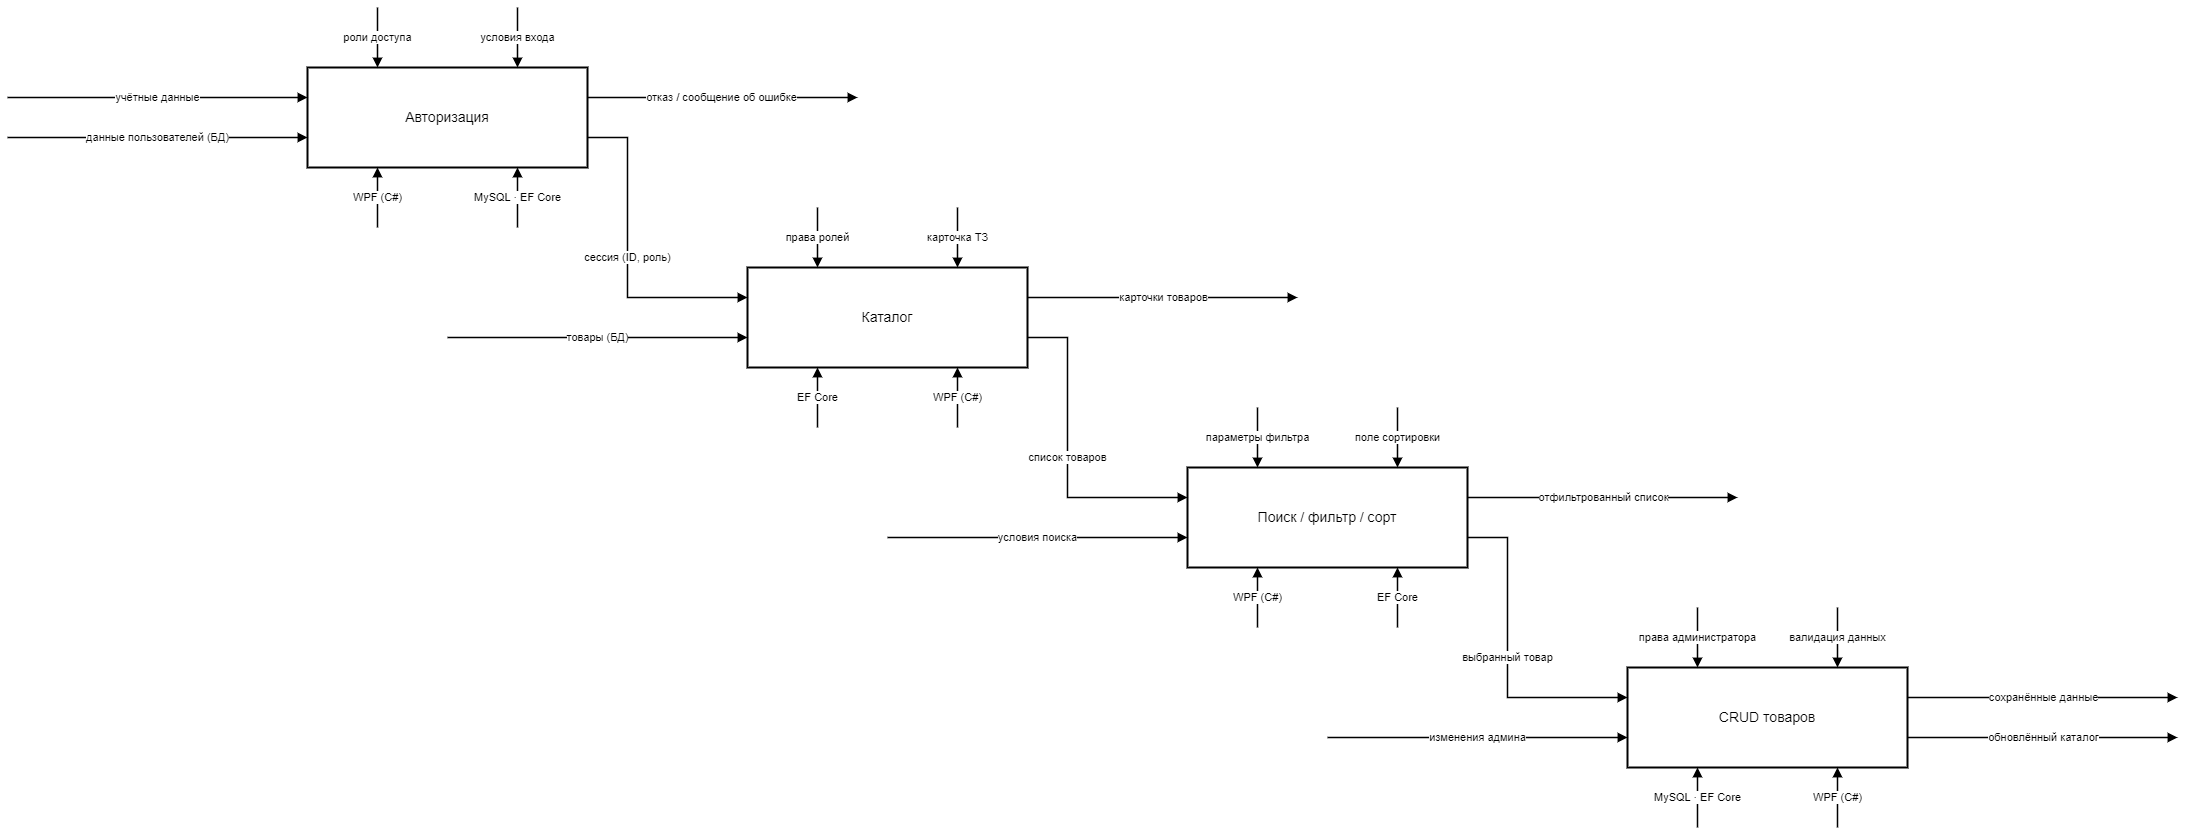

The diagram above was exported from draw.io. Its source (the exported page's mxGraphModel, read from the mxfile embedded in the PNG):
<mxGraphModel dx="2049" dy="1206" grid="1" gridSize="10" guides="1" tooltips="1" connect="1" arrows="1" fold="1" page="1" pageScale="1" pageWidth="2250" pageHeight="900" math="0" shadow="0">
  <root>
    <mxCell id="0" />
    <mxCell id="1" parent="0" />
    <mxCell id="b0" value="Авторизация" style="rounded=0;whiteSpace=wrap;html=1;fontSize=14;strokeWidth=2;" parent="1" vertex="1">
      <mxGeometry x="340" y="100" width="280" height="100" as="geometry" />
    </mxCell>
    <mxCell id="b1" value="Каталог" style="rounded=0;whiteSpace=wrap;html=1;fontSize=14;strokeWidth=2;" parent="1" vertex="1">
      <mxGeometry x="780" y="300" width="280" height="100" as="geometry" />
    </mxCell>
    <mxCell id="b2" value="Поиск / фильтр / сорт" style="rounded=0;whiteSpace=wrap;html=1;fontSize=14;strokeWidth=2;" parent="1" vertex="1">
      <mxGeometry x="1220" y="500" width="280" height="100" as="geometry" />
    </mxCell>
    <mxCell id="b3" value="CRUD товаров" style="rounded=0;whiteSpace=wrap;html=1;fontSize=14;strokeWidth=2;" parent="1" vertex="1">
      <mxGeometry x="1660" y="700" width="280" height="100" as="geometry" />
    </mxCell>
    <mxCell id="e0" value="роли доступа" style="endArrow=block;endFill=1;html=1;rounded=0;strokeWidth=1.5;fontSize=11;labelBackgroundColor=#ffffff;" parent="1" edge="1">
      <mxGeometry relative="1" as="geometry">
        <mxPoint x="410" y="40" as="sourcePoint" />
        <mxPoint x="410" y="100" as="targetPoint" />
      </mxGeometry>
    </mxCell>
    <mxCell id="e1" value="WPF (C#)" style="endArrow=block;endFill=1;html=1;rounded=0;strokeWidth=1.5;fontSize=11;labelBackgroundColor=#ffffff;" parent="1" edge="1">
      <mxGeometry relative="1" as="geometry">
        <mxPoint x="410" y="260" as="sourcePoint" />
        <mxPoint x="410" y="200" as="targetPoint" />
      </mxGeometry>
    </mxCell>
    <mxCell id="e2" value="условия входа" style="endArrow=block;endFill=1;html=1;rounded=0;strokeWidth=1.5;fontSize=11;labelBackgroundColor=#ffffff;" parent="1" edge="1">
      <mxGeometry relative="1" as="geometry">
        <mxPoint x="550" y="40" as="sourcePoint" />
        <mxPoint x="550" y="100" as="targetPoint" />
      </mxGeometry>
    </mxCell>
    <mxCell id="e3" value="MySQL · EF Core" style="endArrow=block;endFill=1;html=1;rounded=0;strokeWidth=1.5;fontSize=11;labelBackgroundColor=#ffffff;" parent="1" edge="1">
      <mxGeometry relative="1" as="geometry">
        <mxPoint x="550" y="260" as="sourcePoint" />
        <mxPoint x="550" y="200" as="targetPoint" />
      </mxGeometry>
    </mxCell>
    <mxCell id="e4" value="отказ / сообщение об ошибке" style="endArrow=block;endFill=1;html=1;rounded=0;strokeWidth=1.5;fontSize=11;labelBackgroundColor=#ffffff;" parent="1" edge="1">
      <mxGeometry relative="1" as="geometry">
        <mxPoint x="620" y="130" as="sourcePoint" />
        <mxPoint x="890" y="130" as="targetPoint" />
      </mxGeometry>
    </mxCell>
    <mxCell id="e5" value="сессия (ID, роль)" style="endArrow=block;endFill=1;html=1;rounded=0;strokeWidth=1.5;fontSize=11;labelBackgroundColor=#ffffff;" parent="1" edge="1">
      <mxGeometry relative="1" as="geometry">
        <mxPoint x="620" y="170" as="sourcePoint" />
        <mxPoint x="780" y="330" as="targetPoint" />
        <Array as="points">
          <mxPoint x="660" y="170" />
          <mxPoint x="660" y="330" />
        </Array>
      </mxGeometry>
    </mxCell>
    <mxCell id="e6" value="учётные данные" style="endArrow=block;endFill=1;html=1;rounded=0;strokeWidth=1.5;fontSize=11;labelBackgroundColor=#ffffff;" parent="1" edge="1">
      <mxGeometry relative="1" as="geometry">
        <mxPoint x="40" y="130" as="sourcePoint" />
        <mxPoint x="340" y="130" as="targetPoint" />
      </mxGeometry>
    </mxCell>
    <mxCell id="e7" value="данные пользователей (БД)" style="endArrow=block;endFill=1;html=1;rounded=0;strokeWidth=1.5;fontSize=11;labelBackgroundColor=#ffffff;" parent="1" edge="1">
      <mxGeometry relative="1" as="geometry">
        <mxPoint x="40" y="170" as="sourcePoint" />
        <mxPoint x="340" y="170" as="targetPoint" />
      </mxGeometry>
    </mxCell>
    <mxCell id="e8" value="права ролей" style="endArrow=block;endFill=1;html=1;rounded=0;strokeWidth=1.5;fontSize=11;labelBackgroundColor=#ffffff;" parent="1" edge="1">
      <mxGeometry relative="1" as="geometry">
        <mxPoint x="850" y="240" as="sourcePoint" />
        <mxPoint x="850" y="300" as="targetPoint" />
      </mxGeometry>
    </mxCell>
    <mxCell id="e9" value="EF Core" style="endArrow=block;endFill=1;html=1;rounded=0;strokeWidth=1.5;fontSize=11;labelBackgroundColor=#ffffff;" parent="1" edge="1">
      <mxGeometry relative="1" as="geometry">
        <mxPoint x="850" y="460" as="sourcePoint" />
        <mxPoint x="850" y="400" as="targetPoint" />
      </mxGeometry>
    </mxCell>
    <mxCell id="e10" value="карточка ТЗ" style="endArrow=block;endFill=1;html=1;rounded=0;strokeWidth=1.5;fontSize=11;labelBackgroundColor=#ffffff;" parent="1" edge="1">
      <mxGeometry relative="1" as="geometry">
        <mxPoint x="990" y="240" as="sourcePoint" />
        <mxPoint x="990" y="300" as="targetPoint" />
      </mxGeometry>
    </mxCell>
    <mxCell id="e11" value="WPF (C#)" style="endArrow=block;endFill=1;html=1;rounded=0;strokeWidth=1.5;fontSize=11;labelBackgroundColor=#ffffff;" parent="1" edge="1">
      <mxGeometry relative="1" as="geometry">
        <mxPoint x="990" y="460" as="sourcePoint" />
        <mxPoint x="990" y="400" as="targetPoint" />
      </mxGeometry>
    </mxCell>
    <mxCell id="e12" value="карточки товаров" style="endArrow=block;endFill=1;html=1;rounded=0;strokeWidth=1.5;fontSize=11;labelBackgroundColor=#ffffff;" parent="1" edge="1">
      <mxGeometry relative="1" as="geometry">
        <mxPoint x="1060" y="330" as="sourcePoint" />
        <mxPoint x="1330" y="330" as="targetPoint" />
      </mxGeometry>
    </mxCell>
    <mxCell id="e13" value="список товаров" style="endArrow=block;endFill=1;html=1;rounded=0;strokeWidth=1.5;fontSize=11;labelBackgroundColor=#ffffff;" parent="1" edge="1">
      <mxGeometry relative="1" as="geometry">
        <mxPoint x="1060" y="370" as="sourcePoint" />
        <mxPoint x="1220" y="530" as="targetPoint" />
        <Array as="points">
          <mxPoint x="1100" y="370" />
          <mxPoint x="1100" y="530" />
        </Array>
      </mxGeometry>
    </mxCell>
    <mxCell id="e14" value="товары (БД)" style="endArrow=block;endFill=1;html=1;rounded=0;strokeWidth=1.5;fontSize=11;labelBackgroundColor=#ffffff;" parent="1" edge="1">
      <mxGeometry relative="1" as="geometry">
        <mxPoint x="480" y="370" as="sourcePoint" />
        <mxPoint x="780" y="370" as="targetPoint" />
      </mxGeometry>
    </mxCell>
    <mxCell id="e15" value="параметры фильтра" style="endArrow=block;endFill=1;html=1;rounded=0;strokeWidth=1.5;fontSize=11;labelBackgroundColor=#ffffff;" parent="1" edge="1">
      <mxGeometry relative="1" as="geometry">
        <mxPoint x="1290" y="440" as="sourcePoint" />
        <mxPoint x="1290" y="500" as="targetPoint" />
      </mxGeometry>
    </mxCell>
    <mxCell id="e16" value="WPF (C#)" style="endArrow=block;endFill=1;html=1;rounded=0;strokeWidth=1.5;fontSize=11;labelBackgroundColor=#ffffff;" parent="1" edge="1">
      <mxGeometry relative="1" as="geometry">
        <mxPoint x="1290" y="660" as="sourcePoint" />
        <mxPoint x="1290" y="600" as="targetPoint" />
      </mxGeometry>
    </mxCell>
    <mxCell id="e17" value="поле сортировки" style="endArrow=block;endFill=1;html=1;rounded=0;strokeWidth=1.5;fontSize=11;labelBackgroundColor=#ffffff;" parent="1" edge="1">
      <mxGeometry relative="1" as="geometry">
        <mxPoint x="1430" y="440" as="sourcePoint" />
        <mxPoint x="1430" y="500" as="targetPoint" />
      </mxGeometry>
    </mxCell>
    <mxCell id="e18" value="EF Core" style="endArrow=block;endFill=1;html=1;rounded=0;strokeWidth=1.5;fontSize=11;labelBackgroundColor=#ffffff;" parent="1" edge="1">
      <mxGeometry relative="1" as="geometry">
        <mxPoint x="1430" y="660" as="sourcePoint" />
        <mxPoint x="1430" y="600" as="targetPoint" />
      </mxGeometry>
    </mxCell>
    <mxCell id="e19" value="отфильтрованный список" style="endArrow=block;endFill=1;html=1;rounded=0;strokeWidth=1.5;fontSize=11;labelBackgroundColor=#ffffff;" parent="1" edge="1">
      <mxGeometry relative="1" as="geometry">
        <mxPoint x="1500" y="530" as="sourcePoint" />
        <mxPoint x="1770" y="530" as="targetPoint" />
      </mxGeometry>
    </mxCell>
    <mxCell id="e20" value="выбранный товар" style="endArrow=block;endFill=1;html=1;rounded=0;strokeWidth=1.5;fontSize=11;labelBackgroundColor=#ffffff;" parent="1" edge="1">
      <mxGeometry relative="1" as="geometry">
        <mxPoint x="1500" y="570" as="sourcePoint" />
        <mxPoint x="1660" y="730" as="targetPoint" />
        <Array as="points">
          <mxPoint x="1540" y="570" />
          <mxPoint x="1540" y="730" />
        </Array>
      </mxGeometry>
    </mxCell>
    <mxCell id="e21" value="условия поиска" style="endArrow=block;endFill=1;html=1;rounded=0;strokeWidth=1.5;fontSize=11;labelBackgroundColor=#ffffff;" parent="1" edge="1">
      <mxGeometry relative="1" as="geometry">
        <mxPoint x="920" y="570" as="sourcePoint" />
        <mxPoint x="1220" y="570" as="targetPoint" />
      </mxGeometry>
    </mxCell>
    <mxCell id="e22" value="права администратора" style="endArrow=block;endFill=1;html=1;rounded=0;strokeWidth=1.5;fontSize=11;labelBackgroundColor=#ffffff;" parent="1" edge="1">
      <mxGeometry relative="1" as="geometry">
        <mxPoint x="1730" y="640" as="sourcePoint" />
        <mxPoint x="1730" y="700" as="targetPoint" />
      </mxGeometry>
    </mxCell>
    <mxCell id="e23" value="MySQL · EF Core" style="endArrow=block;endFill=1;html=1;rounded=0;strokeWidth=1.5;fontSize=11;labelBackgroundColor=#ffffff;" parent="1" edge="1">
      <mxGeometry relative="1" as="geometry">
        <mxPoint x="1730" y="860" as="sourcePoint" />
        <mxPoint x="1730" y="800" as="targetPoint" />
      </mxGeometry>
    </mxCell>
    <mxCell id="e24" value="валидация данных" style="endArrow=block;endFill=1;html=1;rounded=0;strokeWidth=1.5;fontSize=11;labelBackgroundColor=#ffffff;" parent="1" edge="1">
      <mxGeometry relative="1" as="geometry">
        <mxPoint x="1870" y="640" as="sourcePoint" />
        <mxPoint x="1870" y="700" as="targetPoint" />
      </mxGeometry>
    </mxCell>
    <mxCell id="e25" value="WPF (C#)" style="endArrow=block;endFill=1;html=1;rounded=0;strokeWidth=1.5;fontSize=11;labelBackgroundColor=#ffffff;" parent="1" edge="1">
      <mxGeometry relative="1" as="geometry">
        <mxPoint x="1870" y="860" as="sourcePoint" />
        <mxPoint x="1870" y="800" as="targetPoint" />
      </mxGeometry>
    </mxCell>
    <mxCell id="e26" value="сохранённые данные" style="endArrow=block;endFill=1;html=1;rounded=0;strokeWidth=1.5;fontSize=11;labelBackgroundColor=#ffffff;" parent="1" edge="1">
      <mxGeometry relative="1" as="geometry">
        <mxPoint x="1940" y="730" as="sourcePoint" />
        <mxPoint x="2210" y="730" as="targetPoint" />
      </mxGeometry>
    </mxCell>
    <mxCell id="e27" value="обновлённый каталог" style="endArrow=block;endFill=1;html=1;rounded=0;strokeWidth=1.5;fontSize=11;labelBackgroundColor=#ffffff;" parent="1" edge="1">
      <mxGeometry relative="1" as="geometry">
        <mxPoint x="1940" y="770" as="sourcePoint" />
        <mxPoint x="2210" y="770" as="targetPoint" />
      </mxGeometry>
    </mxCell>
    <mxCell id="e28" value="изменения админа" style="endArrow=block;endFill=1;html=1;rounded=0;strokeWidth=1.5;fontSize=11;labelBackgroundColor=#ffffff;" parent="1" edge="1">
      <mxGeometry relative="1" as="geometry">
        <mxPoint x="1360" y="770" as="sourcePoint" />
        <mxPoint x="1660" y="770" as="targetPoint" />
      </mxGeometry>
    </mxCell>
  </root>
</mxGraphModel>